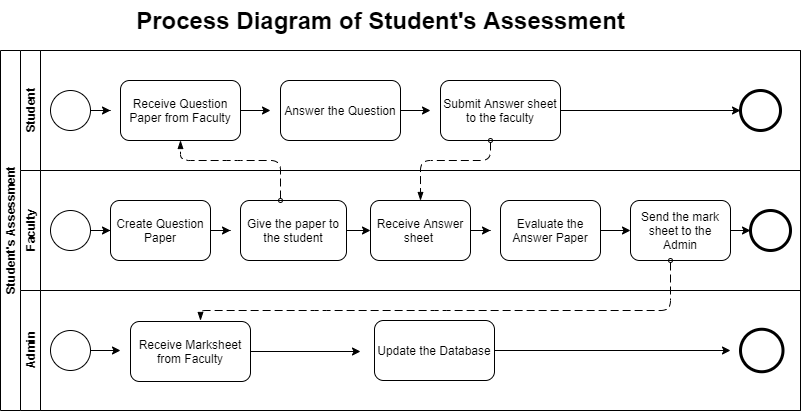

The diagram above was exported from draw.io. Its source (the exported page's mxGraphModel, read from the mxfile embedded in the PNG):
<mxGraphModel dx="1278" dy="547" grid="1" gridSize="10" guides="1" tooltips="1" connect="1" arrows="1" fold="1" page="1" pageScale="1" pageWidth="827" pageHeight="1169" math="0" shadow="0">
  <root>
    <mxCell id="0" />
    <mxCell id="1" parent="0" />
    <mxCell id="dNxyNK7c78bLwvsdeMH5-19" value="Student's Assessment" style="swimlane;html=1;childLayout=stackLayout;resizeParent=1;resizeParentMax=0;horizontal=0;startSize=20;horizontalStack=0;" parent="1" vertex="1">
      <mxGeometry x="20" y="90" width="800" height="360" as="geometry" />
    </mxCell>
    <mxCell id="dNxyNK7c78bLwvsdeMH5-20" value="Student" style="swimlane;html=1;startSize=20;horizontal=0;" parent="dNxyNK7c78bLwvsdeMH5-19" vertex="1">
      <mxGeometry x="20" width="780" height="120" as="geometry" />
    </mxCell>
    <mxCell id="dNxyNK7c78bLwvsdeMH5-23" value="" style="ellipse;whiteSpace=wrap;html=1;" parent="dNxyNK7c78bLwvsdeMH5-20" vertex="1">
      <mxGeometry x="30" y="40" width="40" height="40" as="geometry" />
    </mxCell>
    <mxCell id="zt_I2RAJzOBTgGhhDym8-3" value="" style="points=[[0.145,0.145,0],[0.5,0,0],[0.855,0.145,0],[1,0.5,0],[0.855,0.855,0],[0.5,1,0],[0.145,0.855,0],[0,0.5,0]];shape=mxgraph.bpmn.event;html=1;verticalLabelPosition=bottom;labelBackgroundColor=#ffffff;verticalAlign=top;align=center;perimeter=ellipsePerimeter;outlineConnect=0;aspect=fixed;outline=end;symbol=terminate2;" vertex="1" parent="dNxyNK7c78bLwvsdeMH5-20">
      <mxGeometry x="720" y="40" width="40" height="40" as="geometry" />
    </mxCell>
    <mxCell id="zt_I2RAJzOBTgGhhDym8-6" value="Receive Question Paper from Faculty" style="rounded=1;whiteSpace=wrap;html=1;" vertex="1" parent="dNxyNK7c78bLwvsdeMH5-20">
      <mxGeometry x="100" y="30" width="120" height="60" as="geometry" />
    </mxCell>
    <mxCell id="zt_I2RAJzOBTgGhhDym8-7" value="Answer the Question" style="rounded=1;whiteSpace=wrap;html=1;" vertex="1" parent="dNxyNK7c78bLwvsdeMH5-20">
      <mxGeometry x="260" y="30" width="120" height="60" as="geometry" />
    </mxCell>
    <mxCell id="zt_I2RAJzOBTgGhhDym8-28" style="edgeStyle=orthogonalEdgeStyle;rounded=0;orthogonalLoop=1;jettySize=auto;html=1;entryX=0;entryY=0.5;entryDx=0;entryDy=0;entryPerimeter=0;" edge="1" parent="dNxyNK7c78bLwvsdeMH5-20" source="zt_I2RAJzOBTgGhhDym8-8" target="zt_I2RAJzOBTgGhhDym8-3">
      <mxGeometry relative="1" as="geometry" />
    </mxCell>
    <mxCell id="zt_I2RAJzOBTgGhhDym8-8" value="Submit Answer sheet to the faculty" style="rounded=1;whiteSpace=wrap;html=1;" vertex="1" parent="dNxyNK7c78bLwvsdeMH5-20">
      <mxGeometry x="420" y="30" width="120" height="60" as="geometry" />
    </mxCell>
    <mxCell id="zt_I2RAJzOBTgGhhDym8-30" value="" style="dashed=1;dashPattern=8 4;endArrow=blockThin;endFill=1;startArrow=oval;startFill=0;endSize=6;startSize=4;" edge="1" parent="dNxyNK7c78bLwvsdeMH5-20">
      <mxGeometry width="160" relative="1" as="geometry">
        <mxPoint x="470" y="90" as="sourcePoint" />
        <mxPoint x="400" y="150" as="targetPoint" />
        <Array as="points">
          <mxPoint x="470" y="110" />
          <mxPoint x="400" y="110" />
        </Array>
      </mxGeometry>
    </mxCell>
    <mxCell id="dNxyNK7c78bLwvsdeMH5-21" value="Faculty" style="swimlane;html=1;startSize=20;horizontal=0;" parent="dNxyNK7c78bLwvsdeMH5-19" vertex="1">
      <mxGeometry x="20" y="120" width="780" height="120" as="geometry" />
    </mxCell>
    <mxCell id="zt_I2RAJzOBTgGhhDym8-19" style="edgeStyle=orthogonalEdgeStyle;rounded=0;orthogonalLoop=1;jettySize=auto;html=1;entryX=0;entryY=0.5;entryDx=0;entryDy=0;" edge="1" parent="dNxyNK7c78bLwvsdeMH5-21" source="dNxyNK7c78bLwvsdeMH5-32" target="zt_I2RAJzOBTgGhhDym8-9">
      <mxGeometry relative="1" as="geometry" />
    </mxCell>
    <mxCell id="dNxyNK7c78bLwvsdeMH5-32" value="" style="ellipse;whiteSpace=wrap;html=1;" parent="dNxyNK7c78bLwvsdeMH5-21" vertex="1">
      <mxGeometry x="30" y="40" width="40" height="40" as="geometry" />
    </mxCell>
    <mxCell id="zt_I2RAJzOBTgGhhDym8-4" value="" style="points=[[0.145,0.145,0],[0.5,0,0],[0.855,0.145,0],[1,0.5,0],[0.855,0.855,0],[0.5,1,0],[0.145,0.855,0],[0,0.5,0]];shape=mxgraph.bpmn.event;html=1;verticalLabelPosition=bottom;labelBackgroundColor=#ffffff;verticalAlign=top;align=center;perimeter=ellipsePerimeter;outlineConnect=0;aspect=fixed;outline=end;symbol=terminate2;" vertex="1" parent="dNxyNK7c78bLwvsdeMH5-21">
      <mxGeometry x="730" y="40" width="40" height="40" as="geometry" />
    </mxCell>
    <mxCell id="zt_I2RAJzOBTgGhhDym8-9" value="Create Question Paper" style="rounded=1;whiteSpace=wrap;html=1;" vertex="1" parent="dNxyNK7c78bLwvsdeMH5-21">
      <mxGeometry x="90" y="30" width="100" height="60" as="geometry" />
    </mxCell>
    <mxCell id="zt_I2RAJzOBTgGhhDym8-21" style="edgeStyle=orthogonalEdgeStyle;rounded=0;orthogonalLoop=1;jettySize=auto;html=1;entryX=0;entryY=0.5;entryDx=0;entryDy=0;" edge="1" parent="dNxyNK7c78bLwvsdeMH5-21" source="zt_I2RAJzOBTgGhhDym8-10" target="zt_I2RAJzOBTgGhhDym8-11">
      <mxGeometry relative="1" as="geometry" />
    </mxCell>
    <mxCell id="zt_I2RAJzOBTgGhhDym8-10" value="Give the paper to the student" style="rounded=1;whiteSpace=wrap;html=1;" vertex="1" parent="dNxyNK7c78bLwvsdeMH5-21">
      <mxGeometry x="220" y="30" width="106" height="60" as="geometry" />
    </mxCell>
    <mxCell id="zt_I2RAJzOBTgGhhDym8-11" value="Receive Answer sheet&amp;nbsp;" style="rounded=1;whiteSpace=wrap;html=1;" vertex="1" parent="dNxyNK7c78bLwvsdeMH5-21">
      <mxGeometry x="350" y="30" width="100" height="60" as="geometry" />
    </mxCell>
    <mxCell id="zt_I2RAJzOBTgGhhDym8-24" value="" style="edgeStyle=orthogonalEdgeStyle;rounded=0;orthogonalLoop=1;jettySize=auto;html=1;" edge="1" parent="dNxyNK7c78bLwvsdeMH5-21" source="zt_I2RAJzOBTgGhhDym8-14" target="zt_I2RAJzOBTgGhhDym8-4">
      <mxGeometry relative="1" as="geometry" />
    </mxCell>
    <mxCell id="zt_I2RAJzOBTgGhhDym8-14" value="Send the mark sheet to the Admin" style="rounded=1;whiteSpace=wrap;html=1;" vertex="1" parent="dNxyNK7c78bLwvsdeMH5-21">
      <mxGeometry x="610" y="30" width="100" height="60" as="geometry" />
    </mxCell>
    <mxCell id="zt_I2RAJzOBTgGhhDym8-23" style="edgeStyle=orthogonalEdgeStyle;rounded=0;orthogonalLoop=1;jettySize=auto;html=1;entryX=0;entryY=0.5;entryDx=0;entryDy=0;" edge="1" parent="dNxyNK7c78bLwvsdeMH5-21" source="zt_I2RAJzOBTgGhhDym8-15" target="zt_I2RAJzOBTgGhhDym8-14">
      <mxGeometry relative="1" as="geometry" />
    </mxCell>
    <mxCell id="zt_I2RAJzOBTgGhhDym8-15" value="Evaluate the Answer Paper" style="rounded=1;whiteSpace=wrap;html=1;" vertex="1" parent="dNxyNK7c78bLwvsdeMH5-21">
      <mxGeometry x="480" y="30" width="100" height="60" as="geometry" />
    </mxCell>
    <mxCell id="zt_I2RAJzOBTgGhhDym8-29" value="" style="dashed=1;dashPattern=8 4;endArrow=blockThin;endFill=1;startArrow=oval;startFill=0;endSize=6;startSize=4;entryX=0.5;entryY=1;entryDx=0;entryDy=0;" edge="1" parent="dNxyNK7c78bLwvsdeMH5-21" target="zt_I2RAJzOBTgGhhDym8-6">
      <mxGeometry width="160" relative="1" as="geometry">
        <mxPoint x="260" y="30" as="sourcePoint" />
        <mxPoint x="420" y="30" as="targetPoint" />
        <Array as="points">
          <mxPoint x="260" y="-10" />
          <mxPoint x="210" y="-10" />
          <mxPoint x="160" y="-10" />
        </Array>
      </mxGeometry>
    </mxCell>
    <mxCell id="zt_I2RAJzOBTgGhhDym8-31" value="" style="dashed=1;dashPattern=8 4;endArrow=blockThin;endFill=1;startArrow=oval;startFill=0;endSize=6;startSize=4;" edge="1" parent="dNxyNK7c78bLwvsdeMH5-21">
      <mxGeometry width="160" relative="1" as="geometry">
        <mxPoint x="650" y="90" as="sourcePoint" />
        <mxPoint x="180" y="150" as="targetPoint" />
        <Array as="points">
          <mxPoint x="650" y="140" />
          <mxPoint x="420" y="140" />
          <mxPoint x="300" y="140" />
          <mxPoint x="180" y="140" />
        </Array>
      </mxGeometry>
    </mxCell>
    <mxCell id="dNxyNK7c78bLwvsdeMH5-22" value="Admin" style="swimlane;html=1;startSize=20;horizontal=0;" parent="dNxyNK7c78bLwvsdeMH5-19" vertex="1">
      <mxGeometry x="20" y="240" width="780" height="120" as="geometry" />
    </mxCell>
    <mxCell id="zt_I2RAJzOBTgGhhDym8-2" value="" style="points=[[0.145,0.145,0],[0.5,0,0],[0.855,0.145,0],[1,0.5,0],[0.855,0.855,0],[0.5,1,0],[0.145,0.855,0],[0,0.5,0]];shape=mxgraph.bpmn.event;html=1;verticalLabelPosition=bottom;labelBackgroundColor=#ffffff;verticalAlign=top;align=center;perimeter=ellipsePerimeter;outlineConnect=0;aspect=fixed;outline=standard;symbol=general;" vertex="1" parent="dNxyNK7c78bLwvsdeMH5-22">
      <mxGeometry x="30" y="40" width="40" height="40" as="geometry" />
    </mxCell>
    <mxCell id="zt_I2RAJzOBTgGhhDym8-5" value="" style="points=[[0.145,0.145,0],[0.5,0,0],[0.855,0.145,0],[1,0.5,0],[0.855,0.855,0],[0.5,1,0],[0.145,0.855,0],[0,0.5,0]];shape=mxgraph.bpmn.event;html=1;verticalLabelPosition=bottom;labelBackgroundColor=#ffffff;verticalAlign=top;align=center;perimeter=ellipsePerimeter;outlineConnect=0;aspect=fixed;outline=end;symbol=terminate2;" vertex="1" parent="dNxyNK7c78bLwvsdeMH5-22">
      <mxGeometry x="720" y="38.75" width="42.5" height="42.5" as="geometry" />
    </mxCell>
    <mxCell id="zt_I2RAJzOBTgGhhDym8-12" value="Receive Marksheet from Faculty" style="rounded=1;whiteSpace=wrap;html=1;" vertex="1" parent="dNxyNK7c78bLwvsdeMH5-22">
      <mxGeometry x="110" y="31" width="120" height="60" as="geometry" />
    </mxCell>
    <mxCell id="zt_I2RAJzOBTgGhhDym8-13" value="Update the Database" style="rounded=1;whiteSpace=wrap;html=1;" vertex="1" parent="dNxyNK7c78bLwvsdeMH5-22">
      <mxGeometry x="354" y="30" width="120" height="60" as="geometry" />
    </mxCell>
    <mxCell id="zt_I2RAJzOBTgGhhDym8-16" style="edgeStyle=orthogonalEdgeStyle;rounded=0;orthogonalLoop=1;jettySize=auto;html=1;" edge="1" parent="1" source="zt_I2RAJzOBTgGhhDym8-2">
      <mxGeometry relative="1" as="geometry">
        <mxPoint x="140" y="390" as="targetPoint" />
      </mxGeometry>
    </mxCell>
    <mxCell id="zt_I2RAJzOBTgGhhDym8-17" style="edgeStyle=orthogonalEdgeStyle;rounded=0;orthogonalLoop=1;jettySize=auto;html=1;" edge="1" parent="1" source="zt_I2RAJzOBTgGhhDym8-12">
      <mxGeometry relative="1" as="geometry">
        <mxPoint x="380" y="391" as="targetPoint" />
      </mxGeometry>
    </mxCell>
    <mxCell id="zt_I2RAJzOBTgGhhDym8-18" style="edgeStyle=orthogonalEdgeStyle;rounded=0;orthogonalLoop=1;jettySize=auto;html=1;" edge="1" parent="1" source="zt_I2RAJzOBTgGhhDym8-13">
      <mxGeometry relative="1" as="geometry">
        <mxPoint x="750" y="390" as="targetPoint" />
      </mxGeometry>
    </mxCell>
    <mxCell id="zt_I2RAJzOBTgGhhDym8-20" style="edgeStyle=orthogonalEdgeStyle;rounded=0;orthogonalLoop=1;jettySize=auto;html=1;" edge="1" parent="1" source="zt_I2RAJzOBTgGhhDym8-9">
      <mxGeometry relative="1" as="geometry">
        <mxPoint x="250" y="270" as="targetPoint" />
      </mxGeometry>
    </mxCell>
    <mxCell id="zt_I2RAJzOBTgGhhDym8-22" style="edgeStyle=orthogonalEdgeStyle;rounded=0;orthogonalLoop=1;jettySize=auto;html=1;" edge="1" parent="1" source="zt_I2RAJzOBTgGhhDym8-11">
      <mxGeometry relative="1" as="geometry">
        <mxPoint x="510" y="270" as="targetPoint" />
      </mxGeometry>
    </mxCell>
    <mxCell id="zt_I2RAJzOBTgGhhDym8-25" style="edgeStyle=orthogonalEdgeStyle;rounded=0;orthogonalLoop=1;jettySize=auto;html=1;" edge="1" parent="1" source="dNxyNK7c78bLwvsdeMH5-23">
      <mxGeometry relative="1" as="geometry">
        <mxPoint x="130" y="150" as="targetPoint" />
      </mxGeometry>
    </mxCell>
    <mxCell id="zt_I2RAJzOBTgGhhDym8-26" style="edgeStyle=orthogonalEdgeStyle;rounded=0;orthogonalLoop=1;jettySize=auto;html=1;" edge="1" parent="1" source="zt_I2RAJzOBTgGhhDym8-6">
      <mxGeometry relative="1" as="geometry">
        <mxPoint x="290" y="150" as="targetPoint" />
      </mxGeometry>
    </mxCell>
    <mxCell id="zt_I2RAJzOBTgGhhDym8-27" style="edgeStyle=orthogonalEdgeStyle;rounded=0;orthogonalLoop=1;jettySize=auto;html=1;" edge="1" parent="1" source="zt_I2RAJzOBTgGhhDym8-7">
      <mxGeometry relative="1" as="geometry">
        <mxPoint x="450" y="150" as="targetPoint" />
      </mxGeometry>
    </mxCell>
    <mxCell id="zt_I2RAJzOBTgGhhDym8-32" value="Process Diagram of Student's Assessment" style="text;strokeColor=none;fillColor=none;html=1;fontSize=24;fontStyle=1;verticalAlign=middle;align=center;" vertex="1" parent="1">
      <mxGeometry x="350" y="40" width="100" height="40" as="geometry" />
    </mxCell>
  </root>
</mxGraphModel>